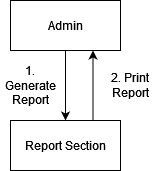

The diagram above was exported from draw.io. Its source (the exported page's mxGraphModel, read from the mxfile embedded in the PNG):
<mxGraphModel dx="1050" dy="503" grid="1" gridSize="10" guides="1" tooltips="1" connect="1" arrows="1" fold="1" page="1" pageScale="1" pageWidth="850" pageHeight="1100" math="0" shadow="0">
  <root>
    <mxCell id="0" />
    <mxCell id="1" parent="0" />
    <mxCell id="9HPeVC7UtUmQa5Q9Qenu-10" style="edgeStyle=orthogonalEdgeStyle;rounded=0;orthogonalLoop=1;jettySize=auto;html=1;exitX=0.5;exitY=1;exitDx=0;exitDy=0;entryX=0.5;entryY=0;entryDx=0;entryDy=0;" edge="1" parent="1" source="9HPeVC7UtUmQa5Q9Qenu-1" target="9HPeVC7UtUmQa5Q9Qenu-2">
      <mxGeometry relative="1" as="geometry" />
    </mxCell>
    <mxCell id="9HPeVC7UtUmQa5Q9Qenu-1" value="Admin" style="html=1;whiteSpace=wrap;" vertex="1" parent="1">
      <mxGeometry x="370" y="300" width="110" height="50" as="geometry" />
    </mxCell>
    <mxCell id="9HPeVC7UtUmQa5Q9Qenu-19" style="edgeStyle=orthogonalEdgeStyle;rounded=0;orthogonalLoop=1;jettySize=auto;html=1;exitX=0.75;exitY=0;exitDx=0;exitDy=0;entryX=0.75;entryY=1;entryDx=0;entryDy=0;" edge="1" parent="1" source="9HPeVC7UtUmQa5Q9Qenu-2" target="9HPeVC7UtUmQa5Q9Qenu-1">
      <mxGeometry relative="1" as="geometry" />
    </mxCell>
    <mxCell id="9HPeVC7UtUmQa5Q9Qenu-2" value="Report Section" style="html=1;whiteSpace=wrap;" vertex="1" parent="1">
      <mxGeometry x="370" y="420" width="110" height="50" as="geometry" />
    </mxCell>
    <mxCell id="9HPeVC7UtUmQa5Q9Qenu-7" value="1. Generate Report" style="text;html=1;align=center;verticalAlign=middle;whiteSpace=wrap;rounded=0;" vertex="1" parent="1">
      <mxGeometry x="360" y="370" width="60" height="30" as="geometry" />
    </mxCell>
    <mxCell id="9HPeVC7UtUmQa5Q9Qenu-8" value="2. Print Report" style="text;html=1;align=center;verticalAlign=middle;whiteSpace=wrap;rounded=0;" vertex="1" parent="1">
      <mxGeometry x="460" y="370" width="60" height="30" as="geometry" />
    </mxCell>
  </root>
</mxGraphModel>